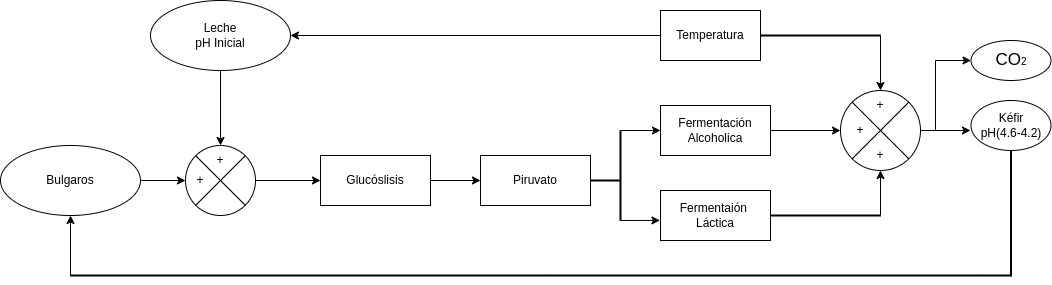

The diagram above was exported from draw.io. Its source (the exported page's mxGraphModel, read from the mxfile embedded in the PNG):
<mxGraphModel dx="1446" dy="1534" grid="1" gridSize="10" guides="1" tooltips="1" connect="1" arrows="1" fold="1" page="1" pageScale="1" pageWidth="850" pageHeight="1100" math="0" shadow="0">
  <root>
    <mxCell id="0" />
    <mxCell id="1" parent="0" />
    <mxCell id="11" style="edgeStyle=none;html=1;" edge="1" parent="1" source="2" target="10">
      <mxGeometry relative="1" as="geometry" />
    </mxCell>
    <mxCell id="2" value="&lt;font style=&quot;color: rgb(0, 0, 0);&quot;&gt;Leche&lt;/font&gt;&lt;div&gt;&lt;font style=&quot;color: rgb(0, 0, 0);&quot;&gt;pH Inicial&lt;/font&gt;&lt;/div&gt;" style="ellipse;whiteSpace=wrap;html=1;" vertex="1" parent="1">
      <mxGeometry x="190" y="190" width="140" height="70" as="geometry" />
    </mxCell>
    <mxCell id="3" value="Bulgaros" style="ellipse;whiteSpace=wrap;html=1;" vertex="1" parent="1">
      <mxGeometry x="40" y="335" width="140" height="70" as="geometry" />
    </mxCell>
    <mxCell id="16" style="edgeStyle=none;html=1;entryX=0;entryY=0.5;entryDx=0;entryDy=0;" edge="1" parent="1" source="10" target="15">
      <mxGeometry relative="1" as="geometry" />
    </mxCell>
    <mxCell id="10" value="" style="verticalLabelPosition=bottom;verticalAlign=top;html=1;shape=mxgraph.flowchart.or;" vertex="1" parent="1">
      <mxGeometry x="225" y="335" width="70" height="70" as="geometry" />
    </mxCell>
    <mxCell id="12" style="edgeStyle=none;html=1;entryX=0;entryY=0.5;entryDx=0;entryDy=0;entryPerimeter=0;" edge="1" parent="1" source="3" target="10">
      <mxGeometry relative="1" as="geometry" />
    </mxCell>
    <mxCell id="18" style="edgeStyle=none;html=1;entryX=0;entryY=0.5;entryDx=0;entryDy=0;" edge="1" parent="1" source="15" target="17">
      <mxGeometry relative="1" as="geometry" />
    </mxCell>
    <mxCell id="15" value="Glucóslisis" style="html=1;whiteSpace=wrap;" vertex="1" parent="1">
      <mxGeometry x="360" y="345" width="110" height="50" as="geometry" />
    </mxCell>
    <mxCell id="17" value="Piruvato" style="html=1;whiteSpace=wrap;" vertex="1" parent="1">
      <mxGeometry x="520" y="345" width="110" height="50" as="geometry" />
    </mxCell>
    <mxCell id="53" style="edgeStyle=none;html=1;entryX=0;entryY=0.5;entryDx=0;entryDy=0;" edge="1" parent="1" source="19" target="36">
      <mxGeometry relative="1" as="geometry" />
    </mxCell>
    <mxCell id="19" value="&lt;font style=&quot;color: rgb(0, 0, 0);&quot;&gt;Fermentación&lt;/font&gt;&lt;div&gt;&lt;font style=&quot;color: rgb(0, 0, 0);&quot;&gt;Alcoholica&lt;/font&gt;&lt;/div&gt;" style="html=1;whiteSpace=wrap;" vertex="1" parent="1">
      <mxGeometry x="700" y="295" width="110" height="50" as="geometry" />
    </mxCell>
    <mxCell id="20" value="&lt;font style=&quot;color: rgb(0, 0, 0);&quot;&gt;Fermentaión&amp;nbsp;&lt;/font&gt;&lt;div&gt;&lt;font style=&quot;color: rgb(0, 0, 0);&quot;&gt;Láctica&lt;/font&gt;&lt;/div&gt;" style="html=1;whiteSpace=wrap;" vertex="1" parent="1">
      <mxGeometry x="700" y="380" width="110" height="50" as="geometry" />
    </mxCell>
    <mxCell id="25" value="" style="line;strokeWidth=2;html=1;" vertex="1" parent="1">
      <mxGeometry x="630" y="280" width="30" height="180" as="geometry" />
    </mxCell>
    <mxCell id="29" style="edgeStyle=none;html=1;exitX=0;exitY=0.5;exitDx=0;exitDy=0;exitPerimeter=0;entryX=0;entryY=0.5;entryDx=0;entryDy=0;" edge="1" parent="1" source="28" target="19">
      <mxGeometry relative="1" as="geometry" />
    </mxCell>
    <mxCell id="28" value="" style="line;strokeWidth=2;direction=south;html=1;" vertex="1" parent="1">
      <mxGeometry x="650" y="320" width="20" height="90" as="geometry" />
    </mxCell>
    <mxCell id="68" style="edgeStyle=none;html=1;" edge="1" parent="1" source="36">
      <mxGeometry relative="1" as="geometry">
        <mxPoint x="1010" y="320" as="targetPoint" />
      </mxGeometry>
    </mxCell>
    <mxCell id="36" value="" style="shape=sumEllipse;perimeter=ellipsePerimeter;whiteSpace=wrap;html=1;backgroundOutline=1;" vertex="1" parent="1">
      <mxGeometry x="880" y="280" width="80" height="80" as="geometry" />
    </mxCell>
    <mxCell id="41" style="edgeStyle=none;html=1;exitX=1;exitY=0.5;exitDx=0;exitDy=0;exitPerimeter=0;entryX=-0.005;entryY=0.598;entryDx=0;entryDy=0;entryPerimeter=0;" edge="1" parent="1" source="28" target="20">
      <mxGeometry relative="1" as="geometry" />
    </mxCell>
    <mxCell id="54" style="edgeStyle=none;html=1;exitX=1;exitY=0.5;exitDx=0;exitDy=0;exitPerimeter=0;entryX=0.5;entryY=1;entryDx=0;entryDy=0;" edge="1" parent="1" source="43" target="36">
      <mxGeometry relative="1" as="geometry" />
    </mxCell>
    <mxCell id="43" value="" style="line;strokeWidth=2;html=1;" vertex="1" parent="1">
      <mxGeometry x="810" y="400" width="110" height="10" as="geometry" />
    </mxCell>
    <mxCell id="48" value="" style="line;strokeWidth=2;direction=south;html=1;" vertex="1" parent="1">
      <mxGeometry x="1045" y="340" width="11" height="126" as="geometry" />
    </mxCell>
    <mxCell id="51" style="edgeStyle=none;html=1;exitX=0;exitY=0.5;exitDx=0;exitDy=0;exitPerimeter=0;entryX=0.5;entryY=1;entryDx=0;entryDy=0;" edge="1" parent="1" source="49" target="3">
      <mxGeometry relative="1" as="geometry" />
    </mxCell>
    <mxCell id="49" value="" style="line;strokeWidth=2;html=1;" vertex="1" parent="1">
      <mxGeometry x="110" y="460" width="940" height="10" as="geometry" />
    </mxCell>
    <mxCell id="56" style="edgeStyle=none;html=1;entryX=1;entryY=0.5;entryDx=0;entryDy=0;" edge="1" parent="1" source="55" target="2">
      <mxGeometry relative="1" as="geometry" />
    </mxCell>
    <mxCell id="55" value="Temperatura" style="html=1;whiteSpace=wrap;" vertex="1" parent="1">
      <mxGeometry x="700" y="200" width="100" height="50" as="geometry" />
    </mxCell>
    <mxCell id="58" style="edgeStyle=none;html=1;exitX=1;exitY=0.5;exitDx=0;exitDy=0;exitPerimeter=0;entryX=0.5;entryY=0;entryDx=0;entryDy=0;" edge="1" parent="1" source="57" target="36">
      <mxGeometry relative="1" as="geometry" />
    </mxCell>
    <mxCell id="57" value="" style="line;strokeWidth=2;html=1;" vertex="1" parent="1">
      <mxGeometry x="800" y="220" width="120" height="10" as="geometry" />
    </mxCell>
    <mxCell id="59" value="&lt;font style=&quot;color: rgb(0, 0, 0);&quot;&gt;Kéfir&lt;/font&gt;&lt;div&gt;&lt;font style=&quot;color: rgb(0, 0, 0);&quot;&gt;pH(4.6-4.2)&lt;/font&gt;&lt;/div&gt;" style="ellipse;whiteSpace=wrap;html=1;" vertex="1" parent="1">
      <mxGeometry x="1010.5" y="290" width="80" height="50" as="geometry" />
    </mxCell>
    <mxCell id="64" value="&lt;font style=&quot;font-size: 17px;&quot;&gt;CO&lt;/font&gt;&lt;font style=&quot;font-size: 10px;&quot;&gt;2&lt;/font&gt;" style="ellipse;whiteSpace=wrap;html=1;" vertex="1" parent="1">
      <mxGeometry x="1010.5" y="230" width="80" height="40" as="geometry" />
    </mxCell>
    <mxCell id="74" style="edgeStyle=none;html=1;exitX=0;exitY=0.5;exitDx=0;exitDy=0;exitPerimeter=0;entryX=0;entryY=0.5;entryDx=0;entryDy=0;" edge="1" parent="1" source="73" target="64">
      <mxGeometry relative="1" as="geometry" />
    </mxCell>
    <mxCell id="73" value="" style="line;strokeWidth=1;direction=south;html=1;" vertex="1" parent="1">
      <mxGeometry x="970" y="250" width="10" height="70" as="geometry" />
    </mxCell>
    <mxCell id="75" value="+" style="text;html=1;align=center;verticalAlign=middle;whiteSpace=wrap;rounded=0;" vertex="1" parent="1">
      <mxGeometry x="230" y="335" width="60" height="30" as="geometry" />
    </mxCell>
    <mxCell id="76" value="+" style="text;html=1;align=center;verticalAlign=middle;whiteSpace=wrap;rounded=0;" vertex="1" parent="1">
      <mxGeometry x="210" y="355" width="60" height="30" as="geometry" />
    </mxCell>
    <mxCell id="77" value="+" style="text;html=1;align=center;verticalAlign=middle;whiteSpace=wrap;rounded=0;" vertex="1" parent="1">
      <mxGeometry x="890" y="280" width="60" height="30" as="geometry" />
    </mxCell>
    <mxCell id="78" value="+" style="text;html=1;align=center;verticalAlign=middle;whiteSpace=wrap;rounded=0;" vertex="1" parent="1">
      <mxGeometry x="870" y="305" width="60" height="30" as="geometry" />
    </mxCell>
    <mxCell id="79" value="+" style="text;html=1;align=center;verticalAlign=middle;whiteSpace=wrap;rounded=0;" vertex="1" parent="1">
      <mxGeometry x="890" y="330" width="60" height="30" as="geometry" />
    </mxCell>
  </root>
</mxGraphModel>